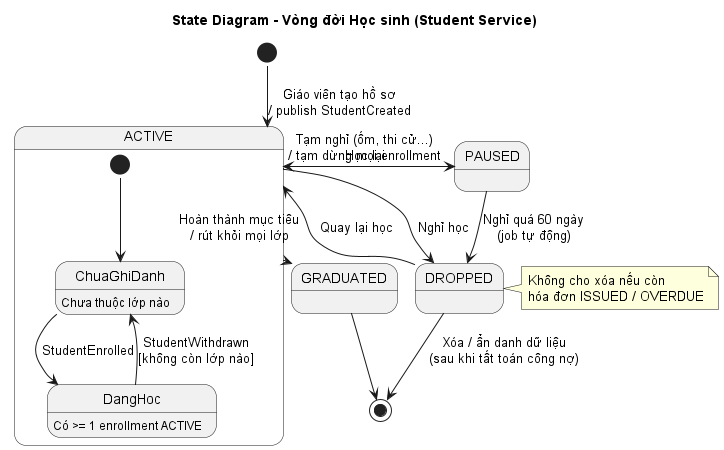

The diagram above was rendered by PlantUML. Its source (embedded in the PNG):
@startuml 09-state-student
' State diagram - Vòng đời học sinh trong hệ thống
' Bỏ dòng pragma nếu máy đã cài Graphviz
!pragma layout smetana
title State Diagram - Vòng đời Học sinh (Student Service)

[*] --> ACTIVE : Giáo viên tạo hồ sơ\n/ publish StudentCreated

state ACTIVE {
  [*] --> ChuaGhiDanh
  ChuaGhiDanh : Chưa thuộc lớp nào
  DangHoc : Có >= 1 enrollment ACTIVE
  ChuaGhiDanh --> DangHoc : StudentEnrolled
  DangHoc --> ChuaGhiDanh : StudentWithdrawn\n[không còn lớp nào]
}

ACTIVE --> PAUSED : Tạm nghỉ (ốm, thi cử...)\n/ tạm dừng mọi enrollment
PAUSED --> ACTIVE : Học lại
ACTIVE --> GRADUATED : Hoàn thành mục tiêu\n/ rút khỏi mọi lớp
ACTIVE --> DROPPED : Nghỉ học
PAUSED --> DROPPED : Nghỉ quá 60 ngày\n(job tự động)

GRADUATED --> [*]
DROPPED --> ACTIVE : Quay lại học
DROPPED --> [*] : Xóa / ẩn danh dữ liệu\n(sau khi tất toán công nợ)

note right of DROPPED
  Không cho xóa nếu còn
  hóa đơn ISSUED / OVERDUE
end note
@enduml